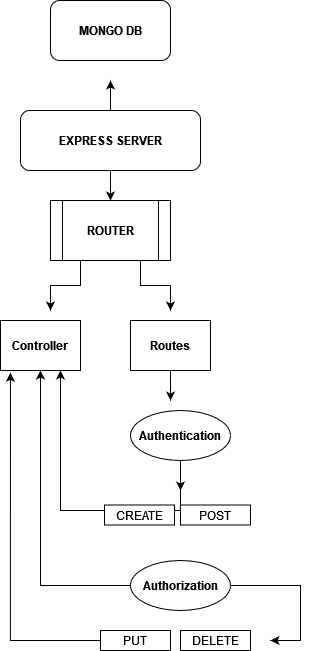

The diagram above was exported from draw.io. Its source (the exported page's mxGraphModel, read from the mxfile embedded in the PNG):
<mxGraphModel dx="817" dy="448" grid="1" gridSize="10" guides="1" tooltips="1" connect="1" arrows="1" fold="1" page="1" pageScale="1" pageWidth="827" pageHeight="1169" math="0" shadow="0">
  <root>
    <mxCell id="0" />
    <mxCell id="1" parent="0" />
    <mxCell id="8pAyCvcRrDdR33Qcnndo-6" style="edgeStyle=orthogonalEdgeStyle;rounded=0;orthogonalLoop=1;jettySize=auto;html=1;" edge="1" parent="1" source="8pAyCvcRrDdR33Qcnndo-1">
      <mxGeometry relative="1" as="geometry">
        <mxPoint x="410" y="280" as="targetPoint" />
      </mxGeometry>
    </mxCell>
    <mxCell id="8pAyCvcRrDdR33Qcnndo-16" style="edgeStyle=orthogonalEdgeStyle;rounded=0;orthogonalLoop=1;jettySize=auto;html=1;exitX=0.5;exitY=0;exitDx=0;exitDy=0;" edge="1" parent="1" source="8pAyCvcRrDdR33Qcnndo-1">
      <mxGeometry relative="1" as="geometry">
        <mxPoint x="410" y="160" as="targetPoint" />
      </mxGeometry>
    </mxCell>
    <mxCell id="8pAyCvcRrDdR33Qcnndo-1" value="EXPRESS SERVER" style="rounded=1;whiteSpace=wrap;html=1;fontStyle=1" vertex="1" parent="1">
      <mxGeometry x="320" y="190" width="180" height="60" as="geometry" />
    </mxCell>
    <mxCell id="8pAyCvcRrDdR33Qcnndo-18" style="edgeStyle=orthogonalEdgeStyle;rounded=0;orthogonalLoop=1;jettySize=auto;html=1;exitX=0.75;exitY=1;exitDx=0;exitDy=0;" edge="1" parent="1" source="8pAyCvcRrDdR33Qcnndo-7">
      <mxGeometry relative="1" as="geometry">
        <mxPoint x="470" y="390" as="targetPoint" />
      </mxGeometry>
    </mxCell>
    <mxCell id="8pAyCvcRrDdR33Qcnndo-19" style="edgeStyle=orthogonalEdgeStyle;rounded=0;orthogonalLoop=1;jettySize=auto;html=1;exitX=0.25;exitY=1;exitDx=0;exitDy=0;" edge="1" parent="1" source="8pAyCvcRrDdR33Qcnndo-7">
      <mxGeometry relative="1" as="geometry">
        <mxPoint x="350" y="390" as="targetPoint" />
      </mxGeometry>
    </mxCell>
    <mxCell id="8pAyCvcRrDdR33Qcnndo-7" value="ROUTER" style="shape=process;whiteSpace=wrap;html=1;backgroundOutline=1;fontStyle=1" vertex="1" parent="1">
      <mxGeometry x="350" y="280" width="120" height="60" as="geometry" />
    </mxCell>
    <mxCell id="8pAyCvcRrDdR33Qcnndo-9" value="&lt;b&gt;Controller&lt;/b&gt;" style="rounded=0;whiteSpace=wrap;html=1;" vertex="1" parent="1">
      <mxGeometry x="300" y="400" width="80" height="50" as="geometry" />
    </mxCell>
    <mxCell id="8pAyCvcRrDdR33Qcnndo-3" value="MONGO DB" style="rounded=1;whiteSpace=wrap;html=1;fontStyle=1" vertex="1" parent="1">
      <mxGeometry x="350" y="80" width="120" height="60" as="geometry" />
    </mxCell>
    <mxCell id="8pAyCvcRrDdR33Qcnndo-23" style="edgeStyle=orthogonalEdgeStyle;rounded=0;orthogonalLoop=1;jettySize=auto;html=1;exitX=0.5;exitY=1;exitDx=0;exitDy=0;" edge="1" parent="1" source="8pAyCvcRrDdR33Qcnndo-17">
      <mxGeometry relative="1" as="geometry">
        <mxPoint x="470" y="480" as="targetPoint" />
      </mxGeometry>
    </mxCell>
    <mxCell id="8pAyCvcRrDdR33Qcnndo-17" value="Routes" style="rounded=0;whiteSpace=wrap;html=1;fontStyle=1" vertex="1" parent="1">
      <mxGeometry x="430" y="400" width="80" height="50" as="geometry" />
    </mxCell>
    <mxCell id="8pAyCvcRrDdR33Qcnndo-24" style="edgeStyle=orthogonalEdgeStyle;rounded=0;orthogonalLoop=1;jettySize=auto;html=1;exitX=0.5;exitY=1;exitDx=0;exitDy=0;" edge="1" parent="1" source="8pAyCvcRrDdR33Qcnndo-22">
      <mxGeometry relative="1" as="geometry">
        <mxPoint x="480" y="570" as="targetPoint" />
      </mxGeometry>
    </mxCell>
    <mxCell id="8pAyCvcRrDdR33Qcnndo-27" style="edgeStyle=orthogonalEdgeStyle;rounded=0;orthogonalLoop=1;jettySize=auto;html=1;entryX=0.75;entryY=1;entryDx=0;entryDy=0;" edge="1" parent="1" source="8pAyCvcRrDdR33Qcnndo-22" target="8pAyCvcRrDdR33Qcnndo-9">
      <mxGeometry relative="1" as="geometry">
        <mxPoint x="360" y="480" as="targetPoint" />
        <Array as="points">
          <mxPoint x="480" y="590" />
          <mxPoint x="360" y="590" />
        </Array>
      </mxGeometry>
    </mxCell>
    <mxCell id="8pAyCvcRrDdR33Qcnndo-22" value="&lt;b&gt;Authentication&lt;/b&gt;" style="ellipse;whiteSpace=wrap;html=1;" vertex="1" parent="1">
      <mxGeometry x="430" y="490" width="100" height="50" as="geometry" />
    </mxCell>
    <mxCell id="8pAyCvcRrDdR33Qcnndo-26" style="edgeStyle=orthogonalEdgeStyle;rounded=0;orthogonalLoop=1;jettySize=auto;html=1;exitX=0;exitY=0.5;exitDx=0;exitDy=0;" edge="1" parent="1" source="8pAyCvcRrDdR33Qcnndo-25" target="8pAyCvcRrDdR33Qcnndo-9">
      <mxGeometry relative="1" as="geometry">
        <mxPoint x="330" y="460" as="targetPoint" />
      </mxGeometry>
    </mxCell>
    <mxCell id="8pAyCvcRrDdR33Qcnndo-32" style="edgeStyle=orthogonalEdgeStyle;rounded=0;orthogonalLoop=1;jettySize=auto;html=1;" edge="1" parent="1" source="8pAyCvcRrDdR33Qcnndo-25">
      <mxGeometry relative="1" as="geometry">
        <mxPoint x="570" y="720" as="targetPoint" />
        <Array as="points">
          <mxPoint x="600" y="665" />
          <mxPoint x="600" y="720" />
        </Array>
      </mxGeometry>
    </mxCell>
    <mxCell id="8pAyCvcRrDdR33Qcnndo-25" value="&lt;b&gt;Authorization&lt;/b&gt;" style="ellipse;whiteSpace=wrap;html=1;" vertex="1" parent="1">
      <mxGeometry x="430" y="640" width="100" height="50" as="geometry" />
    </mxCell>
    <mxCell id="8pAyCvcRrDdR33Qcnndo-28" value="CREATE" style="rounded=0;whiteSpace=wrap;html=1;" vertex="1" parent="1">
      <mxGeometry x="404" y="584.5" width="70" height="20" as="geometry" />
    </mxCell>
    <mxCell id="8pAyCvcRrDdR33Qcnndo-29" value="POST" style="rounded=0;whiteSpace=wrap;html=1;" vertex="1" parent="1">
      <mxGeometry x="480" y="584.5" width="70" height="20" as="geometry" />
    </mxCell>
    <mxCell id="8pAyCvcRrDdR33Qcnndo-33" style="edgeStyle=orthogonalEdgeStyle;rounded=0;orthogonalLoop=1;jettySize=auto;html=1;entryX=0.124;entryY=1.044;entryDx=0;entryDy=0;entryPerimeter=0;" edge="1" parent="1" source="8pAyCvcRrDdR33Qcnndo-30" target="8pAyCvcRrDdR33Qcnndo-9">
      <mxGeometry relative="1" as="geometry">
        <mxPoint x="310" y="480" as="targetPoint" />
      </mxGeometry>
    </mxCell>
    <mxCell id="8pAyCvcRrDdR33Qcnndo-30" value="PUT" style="rounded=0;whiteSpace=wrap;html=1;" vertex="1" parent="1">
      <mxGeometry x="400" y="710" width="70" height="20" as="geometry" />
    </mxCell>
    <mxCell id="8pAyCvcRrDdR33Qcnndo-31" value="DELETE" style="rounded=0;whiteSpace=wrap;html=1;" vertex="1" parent="1">
      <mxGeometry x="480" y="710" width="70" height="20" as="geometry" />
    </mxCell>
  </root>
</mxGraphModel>